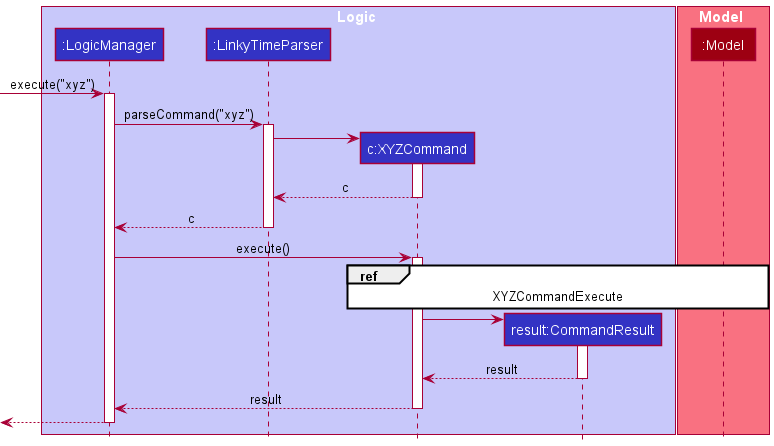

The diagram above was rendered by PlantUML. Its source (embedded in the PNG):
@startuml
!include style.puml

box Logic LOGIC_COLOR_T1
participant ":LogicManager" as LogicManager LOGIC_COLOR
participant ":LinkyTimeParser" as LinkyTimeParser LOGIC_COLOR
participant "c:XYZCommand" as XYZCommand LOGIC_COLOR
participant "result:CommandResult" as CommandResult LOGIC_COLOR
end box

box Model MODEL_COLOR_T1
participant ":Model" as Model MODEL_COLOR
end box

[-> LogicManager : execute("xyz")
activate LogicManager

LogicManager -> LinkyTimeParser : parseCommand("xyz")
activate LinkyTimeParser

create XYZCommand
LinkyTimeParser -> XYZCommand
activate XYZCommand

XYZCommand --> LinkyTimeParser : c
deactivate XYZCommand

LinkyTimeParser --> LogicManager : c
deactivate LinkyTimeParser

LogicManager -> XYZCommand : execute()
activate XYZCommand

ref over XYZCommand, Model : XYZCommandExecute

create CommandResult
XYZCommand -> CommandResult
activate CommandResult

CommandResult --> XYZCommand : result
deactivate CommandResult

XYZCommand --> LogicManager : result
deactivate XYZCommand

[<--LogicManager
deactivate LogicManager
@enduml